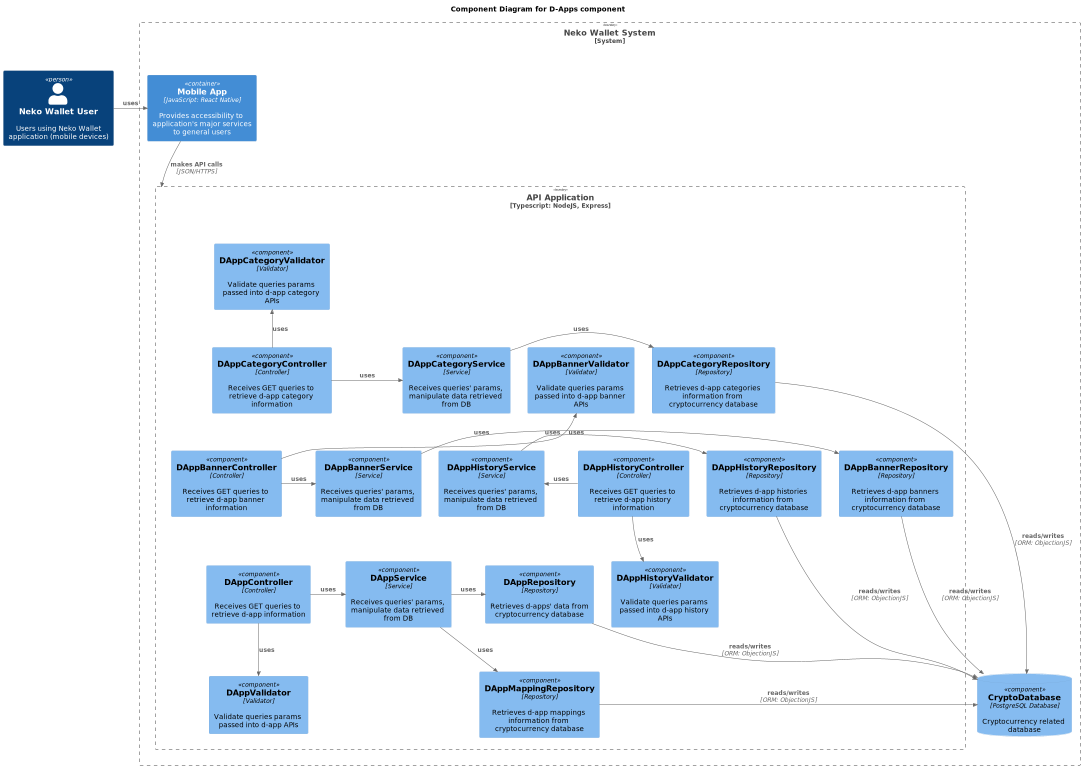

The diagram above was rendered by PlantUML. Its source (embedded in the PNG):
@startuml
!includeurl https://raw.githubusercontent.com/RicardoNiepel/C4-PlantUML/master/C4_Component.puml

title Component Diagram for D-Apps component
Person(customer, "Neko Wallet User", "Users using Neko Wallet application (mobile devices)")
System_Boundary(system, "Neko Wallet System") {
    Container(mobile, "Mobile App", "JavaScript: React Native", "Provides accessibility to application's major services to general users")
    Rel_R(customer, mobile, "uses")
    Boundary(api, "API Application", "Typescript: NodeJS, Express") {
        Component(dAppController, "DAppController", "Controller", "Receives GET queries to retrieve d-app information")
        Component(dAppBannerController, "DAppBannerController", "Controller", "Receives GET queries to retrieve d-app banner information")
        Component(dAppCategoryController, "DAppCategoryController", "Controller", "Receives GET queries to retrieve d-app category information")
        Component(dAppHistoryController, "DAppHistoryController", "Controller", "Receives GET queries to retrieve d-app history information")
        Component(dAppService, "DAppService", "Service", "Receives queries' params, manipulate data retrieved from DB")
        Component(dAppBannerService, "DAppBannerService", "Service", "Receives queries' params, manipulate data retrieved from DB")
        Component(dAppCategoryService, "DAppCategoryService", "Service", "Receives queries' params, manipulate data retrieved from DB")
        Component(dAppHistoryService, "DAppHistoryService", "Service", "Receives queries' params, manipulate data retrieved from DB")
        Component(dAppValidator, "DAppValidator", "Validator", "Validate queries params passed into d-app APIs")
        Component(dAppBannerValidator, "DAppBannerValidator", "Validator", "Validate queries params passed into d-app banner APIs")
        Component(dAppCategoryValidator, "DAppCategoryValidator", "Validator", "Validate queries params passed into d-app category APIs")
        Component(dAppHistoryValidator, "DAppHistoryValidator", "Validator", "Validate queries params passed into d-app history APIs")
        Component(dAppRepo, "DAppRepository", "Repository", "Retrieves d-apps' data from cryptocurrency database")
        Component(dAppMappingRepo, "DAppMappingRepository", "Repository", "Retrieves d-app mappings information from cryptocurrency database")
        Component(dAppBannerRepo, "DAppBannerRepository", "Repository", "Retrieves d-app banners information from cryptocurrency database")
        Component(dAppCategoryRepo, "DAppCategoryRepository", "Repository", "Retrieves d-app categories information from cryptocurrency database")
        Component(dAppHistoryRepo, "DAppHistoryRepository", "Repository", "Retrieves d-app histories information from cryptocurrency database")
    }
    ComponentDb(cryptoDB, "CryptoDatabase", "PostgreSQL Database", "Cryptocurrency related database")
    Lay_U(dAppController, dAppBannerController)
    Lay_U(dAppBannerController, dAppCategoryController)
    Lay_U(dAppService, dAppBannerService)
    Lay_U(dAppService, dAppHistoryService)
    Lay_D(dAppRepo, dAppMappingRepo)
    Rel(mobile, api, "makes API calls", "JSON/HTTPS")
    Rel_R(dAppBannerController, dAppBannerService, "uses")
    Rel_R(dAppController, dAppService, "uses")
    Rel_R(dAppCategoryController, dAppCategoryService, "uses")
    Rel_R(dAppHistoryController, dAppHistoryService, "uses")
    Rel_U(dAppBannerController, dAppBannerValidator, "uses")
    Rel_D(dAppController, dAppValidator, "uses")
    Rel_U(dAppCategoryController, dAppCategoryValidator, "uses")
    Rel_D(dAppHistoryController, dAppHistoryValidator, "uses")
    Rel_R(dAppService, dAppRepo, "uses")
    Rel_R(dAppService, dAppMappingRepo, "uses")
    Rel_R(dAppCategoryService, dAppCategoryRepo, "uses")
    Rel_R(dAppHistoryService, dAppHistoryRepo, "uses")
    Rel_R(dAppBannerService, dAppBannerRepo, "uses")
    Rel_R(dAppRepo, cryptoDB, "reads/writes", "ORM: ObjectionJS")
    Rel_R(dAppBannerRepo, cryptoDB, "reads/writes", "ORM: ObjectionJS")
    Rel_R(dAppMappingRepo, cryptoDB, "reads/writes", "ORM: ObjectionJS")
    Rel_R(dAppCategoryRepo, cryptoDB, "reads/writes", "ORM: ObjectionJS")
    Rel_R(dAppHistoryRepo, cryptoDB, "reads/writes", "ORM: ObjectionJS")
}
@enduml